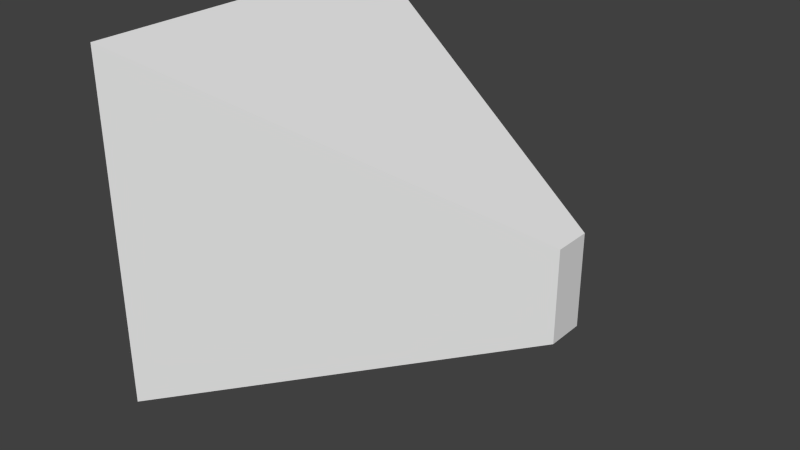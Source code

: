 # Source: invertedTrapPrism.blend  (saved by Blender 2.72.0; exported with 4.5.12 LTS)
import bpy
from mathutils import Matrix  # noqa: F401  (used for matrix-valued properties, if any)

bpy.ops.wm.read_factory_settings(use_empty=True)
scene = bpy.context.scene
scene.name = 'Scene'

# ---- collections
col_collection_1 = bpy.data.collections.new('Collection 1'); scene.collection.children.link(col_collection_1)

# ---- materials (node trees are filled in below, after node groups)
mat_material = bpy.data.materials.new('Material')
mat_material.alpha_threshold = 0.0
mat_material.use_transparent_shadow = False
mat_material.roughness = 0.5
mat_material.line_color = (0.0, 0.0, 0.0, 1.0)

# ---- material node trees

# ---- world
world_world = bpy.data.worlds.new('World'); scene.world = world_world
world_world.color = (0.05088, 0.05088, 0.05088)
world_world.use_sun_shadow = False
world_world.sun_shadow_jitter_overblur = 0.0
world_world.cycles.sampling_method = 'MANUAL'
world_world.cycles.sample_map_resolution = 256

# ---- meshes
me_cube = bpy.data.meshes.new('Cube')
me_cube.from_pydata([(1.0, 0.102, -0.2462), (1.0, -0.102, -0.2462), (-1.0, -1.0, -1.0), (-1.0, 1.0, -1.0), (1.0, 0.102, 0.2462), (1.0, -0.102, 0.2462), (-1.0, -1.0, 1.0), (-1.0, 1.0, 1.0)], [], [(0, 3, 2, 1), (4, 5, 6, 7), (0, 1, 5, 4), (1, 2, 6, 5), (2, 3, 7, 6), (4, 7, 3, 0)])
_uv = me_cube.uv_layers.new(name='UVMap')
_uv.uv.foreach_set('vector', [0.3333, 0.3333, 0.3333, 0.6667, 0.0, 0.6667, 8.941e-08, 0.3333, 0.3333, 0.0, 0.6667, 1.391e-07, 0.6667, 0.3333, 0.3333, 0.3333, 4.967e-08, 0.0, 0.3333, 1.291e-07, 0.3333, 0.3333, 0.0, 0.3333, 0.6667, 0.0, 1.0, 2.98e-08, 1.0, 0.3333, 0.6667, 0.3333, 0.0, 1.0, 5.96e-08, 0.6667, 0.3333, 0.6667, 0.3333, 1.0, 0.3333, 0.6667, 0.3333, 0.3333, 0.6667, 0.3333, 0.6667, 0.6667])
me_cube.materials.append(mat_material)
me_cube.use_remesh_preserve_volume = False
me_cube.use_remesh_preserve_attributes = False
me_cube.use_mirror_vertex_groups = False
me_cube.update()

# ---- objects
ob_cube = bpy.data.objects.new('Cube', me_cube)

# ---- transforms, parenting, visibility, modifiers, constraints
ob_cube.location = (0.0, 0.0, 0.0)
ob_cube.lock_rotations_4d = False
ob_cube.empty_display_type = 'ARROWS'
ob_cube.lineart.crease_threshold = 0.0

# ---- collection membership
col_collection_1.objects.link(ob_cube)

# ---- scene / render settings (as saved in the file)
scene.frame_start = 1; scene.frame_end = 250; scene.frame_set(1)
scene.render.engine = 'BLENDER_EEVEE_NEXT'
scene.render.resolution_percentage = 50
scene.render.dither_intensity = 0.0
scene.cycles.use_denoising = False
scene.cycles.samples = 10
scene.cycles.sampling_pattern = 'TABULATED_SOBOL'
scene.cycles.light_sampling_threshold = 0.0
scene.cycles.use_adaptive_sampling = False
scene.cycles.use_light_tree = False
scene.cycles.blur_glossy = 0.0
scene.cycles.pixel_filter_type = 'GAUSSIAN'
scene.cycles.sample_clamp_indirect = 0.0
scene.view_settings.view_transform = 'Standard'
bpy.context.view_layer.update()

# ---- added for rendering (the .blend has no active camera and no usable light): camera, sun
cam_auto = bpy.data.cameras.new('AutoCamera')
cam_auto.lens = 50.0
cam_auto.sensor_width = 36.0
cam_auto.clip_end = 1000.0
ob_auto_camera = bpy.data.objects.new('AutoCamera', cam_auto)
scene.collection.objects.link(ob_auto_camera)
ob_auto_camera.location = (3.20507, -3.84609, 2.56406)
ob_auto_camera.rotation_euler = (1.09748, -7.21219e-08, 0.694738)
scene.camera = ob_auto_camera
light_auto_sun = bpy.data.lights.new('AutoSun', 'SUN')
light_auto_sun.energy = 3.0
light_auto_sun.angle = 0.0523599
ob_auto_sun = bpy.data.objects.new('AutoSun', light_auto_sun)
scene.collection.objects.link(ob_auto_sun)
ob_auto_sun.rotation_euler = (0.872665, 0.174533, 0.523599)
bpy.context.view_layer.update()
